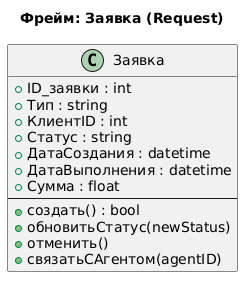

The diagram above was rendered by PlantUML. Its source (embedded in the PNG):
@startuml
title Фрейм: Заявка (Request)

class Заявка {
  +ID_заявки : int
  +Тип : string
  +КлиентID : int
  +Статус : string
  +ДатаСоздания : datetime
  +ДатаВыполнения : datetime
  +Сумма : float
  --
  +создать() : bool
  +обновитьСтатус(newStatus)
  +отменить()
  +связатьСАгентом(agentID)
}
@enduml